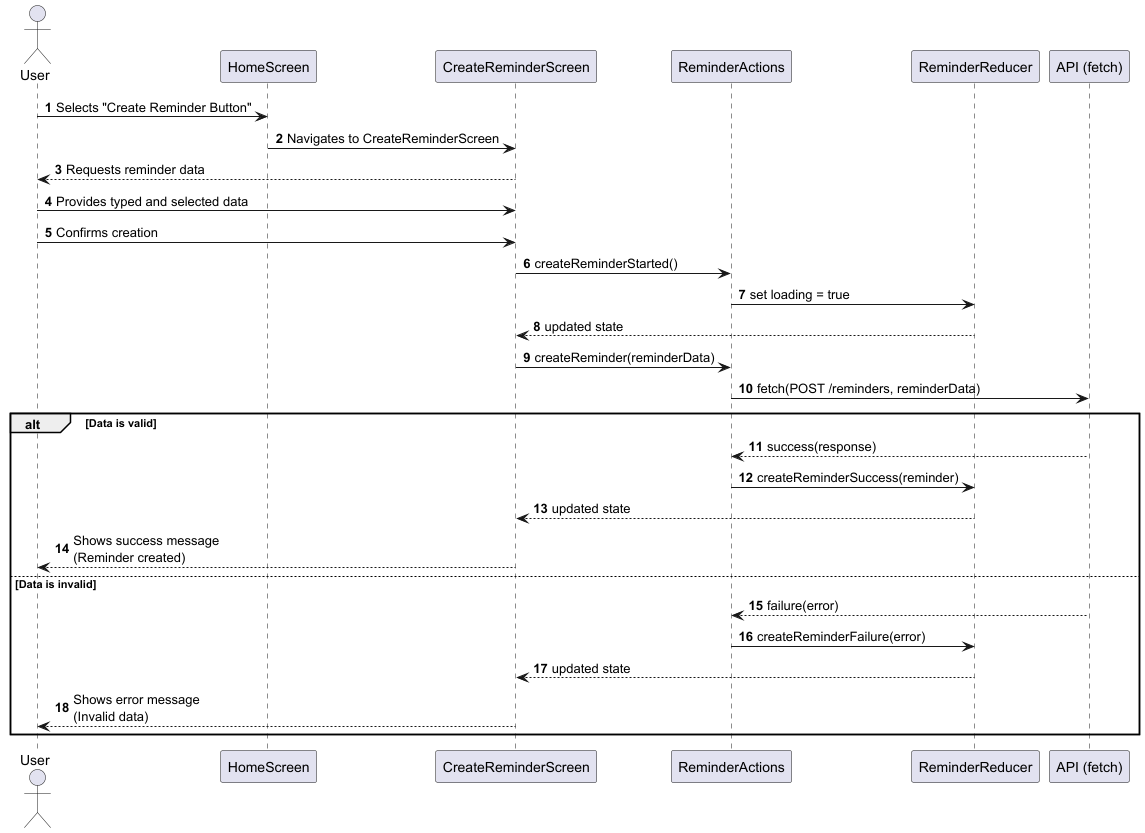

The diagram above was rendered by PlantUML. Its source (embedded in the PNG):
@startuml
' SD - UC12 Create Reminder
' Aligned with final SSD and PingMe2 React architecture (Redux, no Service layer)

autonumber

actor "User" as user
participant "HomeScreen" as HomeUI
participant "CreateReminderScreen" as CreateUI
participant "ReminderActions" as Actions
participant "ReminderReducer" as Reducer
participant "API (fetch)" as API

user -> HomeUI: Selects "Create Reminder Button"
HomeUI -> CreateUI: Navigates to CreateReminderScreen

CreateUI --> user: Requests reminder data
user -> CreateUI: Provides typed and selected data
user -> CreateUI: Confirms creation

CreateUI -> Actions: createReminderStarted()
Actions -> Reducer: set loading = true
Reducer --> CreateUI: updated state

CreateUI -> Actions: createReminder(reminderData)
Actions -> API: fetch(POST /reminders, reminderData)

alt Data is valid
  API --> Actions: success(response)
  Actions -> Reducer: createReminderSuccess(reminder)
  Reducer --> CreateUI: updated state
  CreateUI --> user: Shows success message\n(Reminder created)
else Data is invalid
  API --> Actions: failure(error)
  Actions -> Reducer: createReminderFailure(error)
  Reducer --> CreateUI: updated state
  CreateUI --> user: Shows error message\n(Invalid data)
end

@enduml